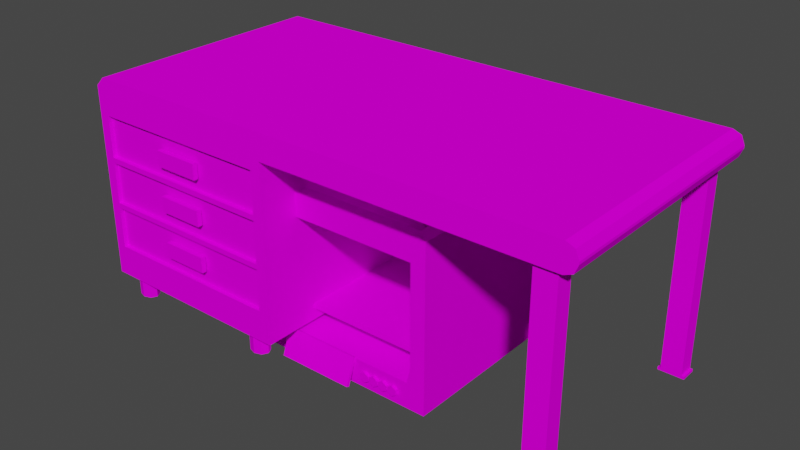 # Source: workbench.blend  (saved by Blender 3.3.6; exported with 4.5.12 LTS)
import bpy
from mathutils import Matrix  # noqa: F401  (used for matrix-valued properties, if any)

bpy.ops.wm.read_factory_settings(use_empty=True)
scene = bpy.context.scene
scene.name = 'Scene'

# ---- collections
col_collection = bpy.data.collections.new('Collection'); scene.collection.children.link(col_collection)

# ---- images (referenced by path relative to the original .blend; pixels are not part of the script)
import os
ASSET_DIR = os.environ.get("B2B_ASSET_DIR", "")  # directory of the original .blend (textures are referenced by path, not embedded)
HERE = os.path.dirname(os.path.abspath(__file__))  # packed textures are extracted next to this script under _unpacked/

def load_image(name, relpath, width, height, colorspace="sRGB"):
    """Load a texture the original file referenced (path relative to the .blend, or extracted next to this script)."""
    p = next((c for c in (os.path.join(HERE, relpath), os.path.join(ASSET_DIR, relpath)) if relpath and os.path.exists(c)), "")
    if p:
        img = bpy.data.images.load(p, check_existing=True)
        img.name = name
    else:  # same state as the original file: an image datablock whose file is absent (Cycles renders it pink)
        img = bpy.data.images.new(name, width, height)
        img.source = "FILE"
        img.filepath = "//" + (relpath or name)
    img.colorspace_settings.name = colorspace
    return img
img_buildings_png = load_image('buildings.png', 'buildings.png', 1024, 1024, 'sRGB')

# ---- materials (node trees are filled in below, after node groups)
mat_material_001 = bpy.data.materials.new('Material.001')
mat_material_001.use_transparent_shadow = False
mat_material_002 = bpy.data.materials.new('Material.002')
mat_material_002.use_transparent_shadow = False
mat_material_004 = bpy.data.materials.new('Material.004')
mat_material_004.use_transparent_shadow = False
mat_material = bpy.data.materials.new('Material')
mat_material.alpha_threshold = 0.0
mat_material.use_transparent_shadow = False
mat_material.roughness = 0.5
mat_material.line_color = (0.0, 0.0, 0.0, 1.0)
mat_material_005 = bpy.data.materials.new('Material.005')
mat_material_005.use_transparent_shadow = False
mat_material_006 = bpy.data.materials.new('Material.006')
mat_material_006.use_transparent_shadow = False

# ---- material node trees
mat_material_001.use_nodes = True; mat_material_001.node_tree.nodes.clear()
_N = mat_material_001.node_tree.nodes; _L = mat_material_001.node_tree.links
n0 = _N.new('ShaderNodeBsdfPrincipled'); n0.name = 'Principled BSDF'; n0.location = (10, 300)
n0.distribution = 'GGX'
n0.subsurface_method = 'RANDOM_WALK_SKIN'
n0.inputs[0].default_value = (0.3515, 0.1441, 0.04817, 1.0)
n0.inputs[3].default_value = 1.45
n0.inputs[13].default_value = 0.0
n0.inputs[27].default_value = (0.0, 0.0, 0.0, 1.0)
n0.inputs[28].default_value = 1.0
n1 = _N.new('ShaderNodeOutputMaterial'); n1.name = 'Material Output'; n1.location = (300, 300)
_L.new(n0.outputs[0], n1.inputs[0])
n1.is_active_output = True
mat_material_002.use_nodes = True; mat_material_002.node_tree.nodes.clear()
_N = mat_material_002.node_tree.nodes; _L = mat_material_002.node_tree.links
n0 = _N.new('ShaderNodeBsdfPrincipled'); n0.name = 'Principled BSDF'; n0.location = (10, 300)
n0.distribution = 'GGX'
n0.subsurface_method = 'RANDOM_WALK_SKIN'
n0.inputs[0].default_value = (0.159, 0.0648, 0.02315, 1.0)
n0.inputs[3].default_value = 1.45
n0.inputs[13].default_value = 0.0
n0.inputs[27].default_value = (0.0, 0.0, 0.0, 1.0)
n0.inputs[28].default_value = 1.0
n1 = _N.new('ShaderNodeOutputMaterial'); n1.name = 'Material Output'; n1.location = (300, 300)
_L.new(n0.outputs[0], n1.inputs[0])
n1.is_active_output = True
mat_material_004.use_nodes = True; mat_material_004.node_tree.nodes.clear()
_N = mat_material_004.node_tree.nodes; _L = mat_material_004.node_tree.links
n0 = _N.new('ShaderNodeBsdfPrincipled'); n0.name = 'Principled BSDF'; n0.location = (10, 300)
n0.distribution = 'GGX'
n0.subsurface_method = 'RANDOM_WALK_SKIN'
n0.inputs[0].default_value = (0.2016, 0.2016, 0.2016, 1.0)
n0.inputs[3].default_value = 1.45
n0.inputs[13].default_value = 0.0
n0.inputs[27].default_value = (0.0, 0.0, 0.0, 1.0)
n0.inputs[28].default_value = 1.0
n1 = _N.new('ShaderNodeOutputMaterial'); n1.name = 'Material Output'; n1.location = (300, 300)
_L.new(n0.outputs[0], n1.inputs[0])
n1.is_active_output = True
mat_material.use_nodes = True; mat_material.node_tree.nodes.clear()
_N = mat_material.node_tree.nodes; _L = mat_material.node_tree.links
n0 = _N.new('ShaderNodeOutputMaterial'); n0.name = 'Material Output'; n0.location = (300, 300)
n1 = _N.new('ShaderNodeBsdfPrincipled'); n1.name = 'Principled BSDF'; n1.location = (10, 300)
n1.distribution = 'GGX'
n1.subsurface_method = 'RANDOM_WALK_SKIN'
n1.inputs[3].default_value = 1.45
n1.inputs[13].default_value = 0.0
n1.inputs[27].default_value = (0.0, 0.0, 0.0, 1.0)
n1.inputs[28].default_value = 1.0
n2 = _N.new('ShaderNodeTexImage'); n2.name = 'Image Texture'; n2.location = (-280, 280)
n2.image = img_buildings_png
n2.interpolation = 'Closest'
_L.new(n1.outputs[0], n0.inputs[0])
_L.new(n2.outputs[0], n1.inputs[0])
n0.is_active_output = True
mat_material_005.use_nodes = True; mat_material_005.node_tree.nodes.clear()
_N = mat_material_005.node_tree.nodes; _L = mat_material_005.node_tree.links
n0 = _N.new('ShaderNodeBsdfPrincipled'); n0.name = 'Principled BSDF'; n0.location = (10, 300)
n0.distribution = 'GGX'
n0.subsurface_method = 'RANDOM_WALK_SKIN'
n0.inputs[0].default_value = (0.6172, 0.6172, 0.6172, 1.0)
n0.inputs[3].default_value = 1.45
n0.inputs[27].default_value = (0.0, 0.0, 0.0, 1.0)
n0.inputs[28].default_value = 1.0
n1 = _N.new('ShaderNodeOutputMaterial'); n1.name = 'Material Output'; n1.location = (300, 300)
_L.new(n0.outputs[0], n1.inputs[0])
n1.is_active_output = True
mat_material_006.use_nodes = True; mat_material_006.node_tree.nodes.clear()
_N = mat_material_006.node_tree.nodes; _L = mat_material_006.node_tree.links
n0 = _N.new('ShaderNodeBsdfPrincipled'); n0.name = 'Principled BSDF'; n0.location = (10, 300)
n0.distribution = 'GGX'
n0.subsurface_method = 'RANDOM_WALK_SKIN'
n0.inputs[0].default_value = (0.1529, 0.1529, 0.1529, 1.0)
n0.inputs[3].default_value = 1.45
n0.inputs[13].default_value = 0.0
n0.inputs[27].default_value = (0.0, 0.0, 0.0, 1.0)
n0.inputs[28].default_value = 1.0
n1 = _N.new('ShaderNodeOutputMaterial'); n1.name = 'Material Output'; n1.location = (300, 300)
_L.new(n0.outputs[0], n1.inputs[0])
n1.is_active_output = True

# ---- world
world_world = bpy.data.worlds.new('World'); scene.world = world_world
world_world.use_nodes = True; world_world.node_tree.nodes.clear()
_N = world_world.node_tree.nodes; _L = world_world.node_tree.links
n0 = _N.new('ShaderNodeOutputWorld'); n0.name = 'World Output'; n0.location = (300, 300)
n1 = _N.new('ShaderNodeBackground'); n1.name = 'Background'; n1.location = (10, 300)
n1.inputs[0].default_value = (0.05088, 0.05088, 0.05088, 1.0)
_L.new(n1.outputs[0], n0.inputs[0])
n0.is_active_output = True
world_world.color = (0.05088, 0.05088, 0.05088)
world_world.use_sun_shadow = False
world_world.sun_shadow_jitter_overblur = 0.0

# ---- meshes
me_cube = bpy.data.meshes.new('Cube')
me_cube.from_pydata([(-1.0, 2.204, 4.0), (-1.0, -2.596, 4.0), (-5.0, 2.204, 4.327), (-4.827, 2.204, 4.5), (-4.827, -2.596, 4.5), (-5.0, -2.596, 4.327), (-3.0, -2.596, 2.9), (-3.0, -2.596, 2.0), (-4.8, -2.596, 2.9), (-4.8, -2.596, 3.8), (-4.8, -2.596, 2.0), (-1.2, -2.596, 2.9), (-1.2, -2.596, 3.8), (-1.2, -2.596, 2.0), (-4.8, -2.596, 1.1), (-1.2, -2.596, 1.1), (-1.0, -2.596, 0.6), (-5.0, 2.204, 0.6), (-4.8, -2.596, 0.6), (-1.2, -2.596, 0.6), (-1.0, 2.204, 0.6), (-5.0, -2.596, 0.6), (-1.5, 2.124, 0.6), (-1.5, 2.124, 0.2), (-4.5, 2.124, 0.2), (-4.5, 2.124, 0.6), (-4.359, 2.077, 0.2), (-4.359, 2.077, 0.6), (-4.3, 1.964, 0.2), (-4.3, 1.964, 0.6), (-4.359, 1.85, 0.2), (-4.359, 1.85, 0.6), (-4.5, 1.804, 0.2), (-4.5, 1.804, 0.6), (-4.641, 1.85, 0.2), (-4.641, 1.85, 0.6), (-4.7, 1.964, 0.2), (-4.7, 1.964, 0.6), (-4.641, 2.077, 0.2), (-4.641, 2.077, 0.6), (-1.359, 2.077, 0.2), (-1.359, 2.077, 0.6), (-1.3, 1.964, 0.2), (-1.3, 1.964, 0.6), (-1.359, 1.85, 0.2), (-1.359, 1.85, 0.6), (-1.5, 1.804, 0.2), (-1.5, 1.804, 0.6), (-1.641, 1.85, 0.2), (-1.641, 1.85, 0.6), (-1.7, 1.964, 0.2), (-1.7, 1.964, 0.6), (-1.641, 2.077, 0.2), (-1.641, 2.077, 0.6), (-1.5, -2.196, 0.6), (-1.5, -2.196, 0.2), (-4.641, -2.243, 0.2), (-4.7, -2.356, 0.6), (-4.7, -2.356, 0.2), (-4.641, -2.47, 0.6), (-4.641, -2.47, 0.2), (-4.5, -2.516, 0.6), (-4.5, -2.516, 0.2), (-4.359, -2.47, 0.6), (-4.359, -2.47, 0.2), (-4.3, -2.356, 0.6), (-4.3, -2.356, 0.2), (-4.359, -2.243, 0.6), (-4.359, -2.243, 0.2), (-4.5, -2.196, 0.2), (-4.5, -2.196, 0.6), (-1.359, -2.243, 0.2), (-1.359, -2.243, 0.6), (-1.3, -2.356, 0.2), (-1.3, -2.356, 0.6), (-1.359, -2.47, 0.2), (-1.359, -2.47, 0.6), (-1.5, -2.516, 0.2), (-1.5, -2.516, 0.6), (-1.641, -2.47, 0.2), (-1.641, -2.47, 0.6), (-1.7, -2.356, 0.2), (-1.7, -2.356, 0.6), (-1.641, -2.243, 0.2), (-1.641, -2.243, 0.6), (4.551, 2.204, 4.5), (4.777, 2.204, 4.274), (4.711, 2.204, 4.434), (4.777, -2.596, 4.274), (4.551, -2.596, 4.5), (4.711, -2.596, 4.434), (4.777, 2.204, 4.226), (4.551, 2.204, 4.0), (4.711, 2.204, 4.066), (4.551, -2.596, 4.0), (4.777, -2.596, 4.226), (4.711, -2.596, 4.066), (4.05, 1.804, 0.05), (4.05, 1.804, 4.0), (4.05, 2.124, 0.05), (4.05, 2.124, 4.0), (4.45, 1.804, 0.05), (4.45, 1.804, 4.0), (4.45, 2.124, 0.05), (4.45, 2.124, 4.0), (4.0, 1.804, 0.05), (4.0, 2.124, 0.05), (4.5, 1.804, 0.05), (4.5, 2.124, 0.05), (4.0, 1.804, 0.0), (4.0, 2.124, 0.0), (4.5, 1.804, 0.0), (4.5, 2.124, 0.0), (4.05, -2.516, 0.05), (4.05, -2.516, 4.0), (4.05, -2.196, 0.05), (4.05, -2.196, 4.0), (4.45, -2.516, 0.05), (4.45, -2.516, 4.0), (4.45, -2.196, 0.05), (4.45, -2.196, 4.0), (4.0, -2.516, 0.05), (4.0, -2.196, 0.05), (4.5, -2.516, 0.05), (4.5, -2.196, 0.05), (4.0, -2.516, 0.0), (4.0, -2.196, 0.0), (4.5, -2.516, 0.0), (4.5, -2.196, 0.0), (-5.0, -2.596, 3.0), (-3.0, -2.596, 3.0), (-4.8, -2.596, 3.0), (-1.2, -2.596, 3.0), (-3.0, -2.596, 2.1), (-4.8, -2.596, 2.1), (-1.2, -2.596, 2.1), (-1.0, -2.596, 1.2), (-4.8, -2.596, 1.2), (-1.2, -2.596, 1.2), (-4.8, -2.516, 2.9), (-4.8, -2.516, 3.8), (-4.8, -2.516, 2.0), (-1.2, -2.516, 2.9), (-1.2, -2.516, 3.8), (-1.2, -2.516, 2.0), (-4.8, -2.516, 3.0), (-1.2, -2.516, 3.0), (-4.8, -2.516, 2.1), (-1.2, -2.516, 2.1), (-4.8, -2.516, 1.2), (-1.2, -2.516, 1.2), (-3.45, -2.644, 3.23), (-3.45, -2.644, 3.53), (-3.45, -2.548, 3.23), (-3.45, -2.548, 3.53), (-2.55, -2.644, 3.23), (-2.55, -2.644, 3.53), (-2.55, -2.548, 3.23), (-2.55, -2.548, 3.53), (-3.45, -2.644, 2.36), (-3.45, -2.644, 2.66), (-3.45, -2.548, 2.36), (-3.45, -2.548, 2.66), (-2.55, -2.644, 2.36), (-2.55, -2.644, 2.66), (-2.55, -2.548, 2.36), (-2.55, -2.548, 2.66), (-3.45, -2.644, 1.46), (-3.45, -2.644, 1.76), (-3.45, -2.548, 1.46), (-3.45, -2.548, 1.76), (-2.55, -2.644, 1.46), (-2.55, -2.644, 1.76), (-2.55, -2.548, 1.46), (-2.55, -2.548, 1.76), (-4.641, -2.243, 0.6)], [], [(143, 140, 145, 146), (3, 4, 89, 85), (133, 135, 148, 147, 134), (91, 86, 88, 95), (137, 138, 150, 149), (135, 133, 7, 13, 138, 136, 1, 94, 96, 95, 88, 90, 89, 4, 5, 129, 131, 9, 12, 132, 130, 6, 11), (85, 89, 90, 87), (8, 134, 147, 139), (20, 17, 2, 3, 85, 87, 86, 91, 93, 92, 0), (64, 63, 61, 62), (41, 22, 53, 51, 49, 47, 45, 43), (24, 25, 27, 26), (77, 78, 80, 79), (48, 49, 51, 50), (26, 27, 29, 28), (66, 65, 63, 64), (46, 47, 49, 48), (28, 29, 31, 30), (72, 54, 84, 82, 80, 78, 76, 74), (44, 45, 47, 46), (30, 31, 33, 32), (23, 40, 42, 44, 46, 48, 50, 52), (42, 43, 45, 44), (32, 33, 35, 34), (52, 53, 22, 23), (40, 41, 43, 42), (34, 35, 37, 36), (27, 25, 39, 37, 35, 33, 31, 29), (23, 22, 41, 40), (36, 37, 39, 38), (79, 80, 82, 81), (50, 51, 53, 52), (38, 39, 25, 24), (24, 26, 28, 30, 32, 34, 36, 38), (60, 59, 57, 58), (75, 76, 78, 77), (67, 70, 175, 57, 59, 61, 63, 65), (55, 71, 73, 75, 77, 79, 81, 83), (73, 74, 76, 75), (83, 84, 54, 55), (71, 72, 74, 73), (55, 54, 72, 71), (62, 61, 59, 60), (81, 82, 84, 83), (69, 68, 66, 64, 62, 60, 58, 56), (56, 175, 70, 69), (4, 3, 2, 5), (129, 21, 18, 14, 15, 19, 16, 136, 138, 137, 10, 7, 133, 134, 8, 6, 130, 131), (96, 93, 91, 95), (97, 98, 100, 99), (99, 100, 104, 103), (103, 104, 102, 101), (101, 102, 98, 97), (104, 100, 98, 102), (103, 101, 107, 108), (97, 99, 106, 105), (99, 103, 108, 106), (101, 97, 105, 107), (106, 108, 112, 110), (110, 112, 111, 109), (105, 106, 110, 109), (108, 107, 111, 112), (107, 105, 109, 111), (113, 114, 116, 115), (115, 116, 120, 119), (119, 120, 118, 117), (117, 118, 114, 113), (120, 116, 114, 118), (119, 117, 123, 124), (113, 115, 122, 121), (115, 119, 124, 122), (117, 113, 121, 123), (122, 124, 128, 126), (126, 128, 127, 125), (121, 122, 126, 125), (124, 123, 127, 128), (123, 121, 125, 127), (87, 90, 88, 86), (0, 92, 94, 1), (94, 92, 93, 96), (141, 149, 150, 144), (11, 6, 8, 139, 142), (132, 12, 143, 146), (1, 136, 16, 20, 0), (9, 131, 145, 140), (7, 10, 141, 144, 13), (130, 132, 146, 145, 131), (135, 11, 142, 148), (9, 140, 143, 12), (142, 139, 147, 148), (10, 137, 149, 141), (138, 13, 144, 150), (151, 152, 154, 153), (153, 154, 158, 157), (157, 158, 156, 155), (155, 156, 152, 151), (153, 157, 155, 151), (158, 154, 152, 156), (159, 160, 162, 161), (161, 162, 166, 165), (165, 166, 164, 163), (163, 164, 160, 159), (161, 165, 163, 159), (166, 162, 160, 164), (167, 168, 170, 169), (169, 170, 174, 173), (173, 174, 172, 171), (171, 172, 168, 167), (169, 173, 171, 167), (174, 170, 168, 172), (2, 17, 21, 129, 5), (68, 67, 65, 66), (69, 70, 67, 68), (58, 57, 175, 56), (15, 14, 18, 19), (19, 18, 21, 17, 20, 16)])
me_cube.polygons.foreach_set('material_index', [3, 3, 3, 3, 3, 3, 3, 3, 3, 3, 3, 3, 3, 3, 3, 3, 3, 3, 3, 3, 3, 3, 3, 3, 3, 3, 3, 3, 3, 3, 3, 3, 3, 3, 3, 3, 3, 3, 3, 3, 3, 3, 3, 3, 3, 3, 3, 3, 3, 3, 3, 3, 3, 3, 3, 3, 3, 3, 3, 3, 3, 3, 3, 3, 3, 3, 3, 3, 3, 3, 3, 3, 3, 3, 3, 3, 3, 3, 3, 3, 3, 3, 3, 3, 3, 3, 3, 3, 3, 3, 3, 3, 3, 3, 3, 3, 3, 3, 3, 3, 3, 3, 3, 3, 3, 3, 3, 3, 3, 3, 3, 3, 3, 3, 3, 3])
_uv = me_cube.uv_layers.new(name='UVMap')
_uv.uv.foreach_set('vector', [0.006761, 0.9937, 0.006761, 0.9937, 0.006761, 0.9937, 0.006761, 0.9937, 0.006761, 0.9937, 0.006761, 0.9937, 0.006761, 0.9937, 0.006761, 0.9937, 0.006761, 0.9937, 0.006761, 0.9937, 0.006761, 0.9937, 0.006761, 0.9937, 0.006761, 0.9937, 0.006761, 0.9937, 0.006761, 0.9937, 0.006761, 0.9937, 0.006761, 0.9937, 0.006761, 0.9937, 0.006761, 0.9937, 0.006761, 0.9937, 0.006761, 0.9937, 0.006761, 0.9937, 0.006761, 0.9937, 0.006761, 0.9937, 0.006761, 0.9937, 0.006761, 0.9937, 0.006761, 0.9937, 0.006761, 0.9937, 0.006761, 0.9937, 0.006761, 0.9937, 0.006761, 0.9937, 0.006761, 0.9937, 0.006761, 0.9937, 0.006761, 0.9937, 0.006761, 0.9937, 0.006761, 0.9937, 0.006761, 0.9937, 0.006761, 0.9937, 0.006761, 0.9937, 0.006761, 0.9937, 0.006761, 0.9937, 0.006761, 0.9937, 0.006761, 0.9937, 0.006761, 0.9937, 0.006761, 0.9937, 0.006761, 0.9937, 0.006761, 0.9937, 0.006761, 0.9937, 0.006761, 0.9937, 0.006761, 0.9937, 0.006761, 0.9937, 0.006761, 0.9937, 0.006761, 0.9937, 0.006761, 0.9937, 0.006761, 0.9937, 0.006761, 0.9937, 0.006761, 0.9937, 0.006761, 0.9937, 0.006761, 0.9937, 0.006761, 0.9937, 0.006761, 0.9937, 0.006761, 0.9937, 0.006761, 0.9937, 0.006098, 0.9748, 0.006098, 0.9748, 0.006098, 0.9748, 0.006098, 0.9748, 0.006098, 0.9748, 0.006098, 0.9748, 0.006098, 0.9748, 0.006098, 0.9748, 0.006098, 0.9748, 0.006098, 0.9748, 0.006098, 0.9748, 0.006098, 0.9748, 0.006098, 0.9748, 0.006098, 0.9748, 0.006098, 0.9748, 0.006098, 0.9748, 0.006098, 0.9748, 0.006098, 0.9748, 0.006098, 0.9748, 0.006098, 0.9748, 0.006098, 0.9748, 0.006098, 0.9748, 0.006098, 0.9748, 0.006098, 0.9748, 0.006098, 0.9748, 0.006098, 0.9748, 0.006098, 0.9748, 0.006098, 0.9748, 0.006098, 0.9748, 0.006098, 0.9748, 0.006098, 0.9748, 0.006098, 0.9748, 0.006098, 0.9748, 0.006098, 0.9748, 0.006098, 0.9748, 0.006098, 0.9748, 0.006098, 0.9748, 0.006098, 0.9748, 0.006098, 0.9748, 0.006098, 0.9748, 0.006098, 0.9748, 0.006098, 0.9748, 0.006098, 0.9748, 0.006098, 0.9748, 0.006098, 0.9748, 0.006098, 0.9748, 0.006098, 0.9748, 0.006098, 0.9748, 0.006098, 0.9748, 0.006098, 0.9748, 0.006098, 0.9748, 0.006098, 0.9748, 0.006098, 0.9748, 0.006098, 0.9748, 0.006098, 0.9748, 0.006098, 0.9748, 0.006098, 0.9748, 0.006098, 0.9748, 0.006098, 0.9748, 0.006098, 0.9748, 0.006098, 0.9748, 0.006098, 0.9748, 0.006098, 0.9748, 0.006098, 0.9748, 0.006098, 0.9748, 0.006098, 0.9748, 0.006098, 0.9748, 0.006098, 0.9748, 0.006098, 0.9748, 0.006098, 0.9748, 0.006098, 0.9748, 0.006098, 0.9748, 0.006098, 0.9748, 0.006098, 0.9748, 0.006098, 0.9748, 0.006098, 0.9748, 0.006098, 0.9748, 0.006098, 0.9748, 0.006098, 0.9748, 0.006098, 0.9748, 0.006098, 0.9748, 0.006098, 0.9748, 0.006098, 0.9748, 0.006098, 0.9748, 0.006098, 0.9748, 0.006098, 0.9748, 0.006098, 0.9748, 0.006098, 0.9748, 0.006098, 0.9748, 0.006098, 0.9748, 0.006098, 0.9748, 0.006098, 0.9748, 0.006098, 0.9748, 0.006098, 0.9748, 0.006098, 0.9748, 0.006098, 0.9748, 0.006098, 0.9748, 0.006098, 0.9748, 0.006098, 0.9748, 0.006098, 0.9748, 0.006098, 0.9748, 0.006098, 0.9748, 0.006098, 0.9748, 0.006098, 0.9748, 0.006098, 0.9748, 0.006098, 0.9748, 0.006098, 0.9748, 0.006098, 0.9748, 0.006098, 0.9748, 0.006098, 0.9748, 0.006098, 0.9748, 0.006098, 0.9748, 0.006098, 0.9748, 0.006098, 0.9748, 0.006098, 0.9748, 0.006098, 0.9748, 0.006098, 0.9748, 0.006098, 0.9748, 0.006098, 0.9748, 0.006098, 0.9748, 0.006098, 0.9748, 0.006098, 0.9748, 0.006098, 0.9748, 0.006098, 0.9748, 0.006098, 0.9748, 0.006098, 0.9748, 0.006098, 0.9748, 0.006098, 0.9748, 0.006098, 0.9748, 0.006098, 0.9748, 0.006098, 0.9748, 0.006098, 0.9748, 0.006098, 0.9748, 0.006098, 0.9748, 0.006098, 0.9748, 0.006098, 0.9748, 0.006098, 0.9748, 0.006098, 0.9748, 0.006098, 0.9748, 0.006098, 0.9748, 0.006098, 0.9748, 0.006098, 0.9748, 0.006098, 0.9748, 0.006098, 0.9748, 0.006098, 0.9748, 0.006098, 0.9748, 0.006098, 0.9748, 0.006098, 0.9748, 0.006098, 0.9748, 0.006098, 0.9748, 0.006098, 0.9748, 0.006098, 0.9748, 0.006098, 0.9748, 0.006098, 0.9748, 0.006098, 0.9748, 0.006098, 0.9748, 0.006098, 0.9748, 0.006098, 0.9748, 0.006098, 0.9748, 0.006098, 0.9748, 0.006098, 0.9748, 0.006098, 0.9748, 0.006098, 0.9748, 0.006098, 0.9748, 0.006098, 0.9748, 0.006098, 0.9748, 0.006098, 0.9748, 0.006098, 0.9748, 0.006098, 0.9748, 0.006098, 0.9748, 0.006098, 0.9748, 0.006098, 0.9748, 0.006098, 0.9748, 0.006098, 0.9748, 0.006098, 0.9748, 0.006098, 0.9748, 0.006098, 0.9748, 0.006098, 0.9748, 0.006098, 0.9748, 0.006098, 0.9748, 0.006761, 0.9937, 0.006761, 0.9937, 0.006761, 0.9937, 0.006761, 0.9937, 0.006761, 0.9937, 0.006761, 0.9937, 0.006761, 0.9937, 0.006761, 0.9937, 0.006761, 0.9937, 0.006761, 0.9937, 0.006761, 0.9937, 0.006761, 0.9937, 0.006761, 0.9937, 0.006761, 0.9937, 0.006761, 0.9937, 0.006761, 0.9937, 0.006761, 0.9937, 0.006761, 0.9937, 0.006761, 0.9937, 0.006761, 0.9937, 0.006761, 0.9937, 0.006761, 0.9937, 0.006761, 0.9937, 0.006761, 0.9937, 0.006761, 0.9937, 0.006761, 0.9937, 0.006098, 0.9748, 0.006098, 0.9748, 0.006098, 0.9748, 0.006098, 0.9748, 0.006098, 0.9748, 0.006098, 0.9748, 0.006098, 0.9748, 0.006098, 0.9748, 0.006098, 0.9748, 0.006098, 0.9748, 0.006098, 0.9748, 0.006098, 0.9748, 0.006098, 0.9748, 0.006098, 0.9748, 0.006098, 0.9748, 0.006098, 0.9748, 0.006098, 0.9748, 0.006098, 0.9748, 0.006098, 0.9748, 0.006098, 0.9748, 0.006098, 0.9748, 0.006098, 0.9748, 0.006098, 0.9748, 0.006098, 0.9748, 0.006098, 0.9748, 0.006098, 0.9748, 0.006098, 0.9748, 0.006098, 0.9748, 0.006098, 0.9748, 0.006098, 0.9748, 0.006098, 0.9748, 0.006098, 0.9748, 0.006098, 0.9748, 0.006098, 0.9748, 0.006098, 0.9748, 0.006098, 0.9748, 0.006098, 0.9748, 0.006098, 0.9748, 0.006098, 0.9748, 0.006098, 0.9748, 0.006098, 0.9748, 0.006098, 0.9748, 0.006098, 0.9748, 0.006098, 0.9748, 0.006098, 0.9748, 0.006098, 0.9748, 0.006098, 0.9748, 0.006098, 0.9748, 0.006098, 0.9748, 0.006098, 0.9748, 0.006098, 0.9748, 0.006098, 0.9748, 0.006098, 0.9748, 0.006098, 0.9748, 0.006098, 0.9748, 0.006098, 0.9748, 0.006098, 0.9748, 0.006098, 0.9748, 0.006098, 0.9748, 0.006098, 0.9748, 0.006098, 0.9748, 0.006098, 0.9748, 0.006098, 0.9748, 0.006098, 0.9748, 0.006098, 0.9748, 0.006098, 0.9748, 0.006098, 0.9748, 0.006098, 0.9748, 0.006098, 0.9748, 0.006098, 0.9748, 0.006098, 0.9748, 0.006098, 0.9748, 0.006098, 0.9748, 0.006098, 0.9748, 0.006098, 0.9748, 0.006098, 0.9748, 0.006098, 0.9748, 0.006098, 0.9748, 0.006098, 0.9748, 0.006098, 0.9748, 0.006098, 0.9748, 0.006098, 0.9748, 0.006098, 0.9748, 0.006098, 0.9748, 0.006098, 0.9748, 0.006098, 0.9748, 0.006098, 0.9748, 0.006098, 0.9748, 0.006098, 0.9748, 0.006098, 0.9748, 0.006098, 0.9748, 0.006098, 0.9748, 0.006098, 0.9748, 0.006098, 0.9748, 0.006098, 0.9748, 0.006098, 0.9748, 0.006098, 0.9748, 0.006098, 0.9748, 0.006098, 0.9748, 0.006098, 0.9748, 0.006098, 0.9748, 0.006098, 0.9748, 0.006098, 0.9748, 0.006098, 0.9748, 0.006098, 0.9748, 0.006098, 0.9748, 0.006098, 0.9748, 0.006098, 0.9748, 0.006098, 0.9748, 0.006098, 0.9748, 0.006098, 0.9748, 0.006098, 0.9748, 0.006761, 0.9937, 0.006761, 0.9937, 0.006761, 0.9937, 0.006761, 0.9937, 0.006761, 0.9937, 0.006761, 0.9937, 0.006761, 0.9937, 0.006761, 0.9937, 0.006761, 0.9937, 0.006761, 0.9937, 0.006761, 0.9937, 0.006761, 0.9937, 0.006761, 0.9937, 0.006761, 0.9937, 0.006761, 0.9937, 0.006761, 0.9937, 0.006761, 0.9937, 0.006761, 0.9937, 0.006761, 0.9937, 0.006761, 0.9937, 0.006761, 0.9937, 0.006761, 0.9937, 0.006761, 0.9937, 0.006761, 0.9937, 0.006761, 0.9937, 0.006761, 0.9937, 0.006761, 0.9937, 0.006761, 0.9937, 0.006761, 0.9937, 0.006761, 0.9937, 0.006761, 0.9937, 0.006761, 0.9937, 0.006761, 0.9937, 0.006761, 0.9937, 0.006761, 0.9937, 0.006761, 0.9937, 0.006761, 0.9937, 0.006761, 0.9937, 0.006761, 0.9937, 0.006761, 0.9937, 0.006761, 0.9937, 0.006761, 0.9937, 0.006761, 0.9937, 0.006761, 0.9937, 0.006761, 0.9937, 0.006761, 0.9937, 0.006761, 0.9937, 0.006761, 0.9937, 0.006761, 0.9937, 0.006761, 0.9937, 0.006761, 0.9937, 0.006761, 0.9937, 0.006761, 0.9937, 0.006761, 0.9937, 0.006761, 0.9937, 0.006761, 0.9937, 0.006761, 0.9937, 0.006761, 0.9937, 0.006761, 0.9937, 0.006761, 0.9937, 0.006761, 0.9937, 0.006761, 0.9937, 0.006761, 0.9937, 0.006761, 0.9937, 0.02791, 0.9923, 0.02791, 0.9923, 0.02791, 0.9923, 0.02791, 0.9923, 0.02791, 0.9923, 0.02791, 0.9923, 0.02791, 0.9923, 0.02791, 0.9923, 0.02791, 0.9923, 0.02791, 0.9923, 0.02791, 0.9923, 0.02791, 0.9923, 0.02791, 0.9923, 0.02791, 0.9923, 0.02791, 0.9923, 0.02791, 0.9923, 0.02791, 0.9923, 0.02791, 0.9923, 0.02791, 0.9923, 0.02791, 0.9923, 0.02791, 0.9923, 0.02791, 0.9923, 0.02791, 0.9923, 0.02791, 0.9923, 0.03152, 0.9935, 0.03152, 0.9935, 0.03152, 0.9935, 0.03152, 0.9935, 0.03152, 0.9935, 0.03152, 0.9935, 0.03152, 0.9935, 0.03152, 0.9935, 0.03152, 0.9935, 0.03152, 0.9935, 0.03152, 0.9935, 0.03152, 0.9935, 0.03152, 0.9935, 0.03152, 0.9935, 0.03152, 0.9935, 0.03152, 0.9935, 0.03152, 0.9935, 0.03152, 0.9935, 0.03152, 0.9935, 0.03152, 0.9935, 0.03152, 0.9935, 0.03152, 0.9935, 0.03152, 0.9935, 0.03152, 0.9935, 0.03152, 0.9935, 0.03152, 0.9935, 0.03152, 0.9935, 0.03152, 0.9935, 0.03152, 0.9935, 0.03152, 0.9935, 0.03152, 0.9935, 0.03152, 0.9935, 0.03152, 0.9935, 0.03152, 0.9935, 0.03152, 0.9935, 0.03152, 0.9935, 0.03152, 0.9935, 0.03152, 0.9935, 0.03152, 0.9935, 0.03152, 0.9935, 0.03152, 0.9935, 0.03152, 0.9935, 0.03152, 0.9935, 0.03152, 0.9935, 0.03152, 0.9935, 0.03152, 0.9935, 0.03152, 0.9935, 0.03152, 0.9935, 0.006761, 0.9937, 0.006761, 0.9937, 0.006761, 0.9937, 0.006761, 0.9937, 0.006761, 0.9937, 0.006098, 0.9748, 0.006098, 0.9748, 0.006098, 0.9748, 0.006098, 0.9748, 0.006098, 0.9748, 0.006098, 0.9748, 0.006098, 0.9748, 0.006098, 0.9748, 0.006098, 0.9748, 0.006098, 0.9748, 0.006098, 0.9748, 0.006098, 0.9748, 0.006761, 0.9937, 0.006761, 0.9937, 0.006761, 0.9937, 0.006761, 0.9937, 0.006761, 0.9937, 0.006761, 0.9937, 0.006761, 0.9937, 0.006761, 0.9937, 0.006761, 0.9937, 0.006761, 0.9937])
me_cube.materials.append(mat_material_001)
me_cube.materials.append(mat_material_002)
me_cube.materials.append(mat_material_004)
me_cube.materials.append(mat_material)
me_cube.use_mirror_vertex_groups = False
me_cube.update()
me_cube_004 = bpy.data.meshes.new('Cube.004')
me_cube_004.from_pydata([(-1.735, -1.84, -5.764e-05), (-1.735, -1.84, 3.2), (-1.735, 1.84, -5.764e-05), (-1.735, 1.84, 3.2), (-1.447, -1.84, -5.764e-05), (-1.447, -1.84, 3.2), (-1.447, 1.84, -5.764e-05), (-1.447, 1.84, 3.2), (1.447, -1.84, -5.764e-05), (1.447, -1.84, 3.2), (1.447, 1.84, -5.764e-05), (1.447, 1.84, 3.2), (1.735, -1.84, -5.764e-05), (1.735, -1.84, 3.2), (1.735, 1.84, -5.764e-05), (1.735, 1.84, 3.2), (-1.735, -1.84, 3.0), (-1.735, 1.84, 3.0), (-1.341, 1.84, 3.0), (-1.341, -1.84, 3.0), (1.341, -1.84, 3.0), (1.341, 1.84, 3.0), (1.735, 1.84, 3.0), (1.735, -1.84, 3.0), (-1.735, 1.84, 2.751), (-1.447, 1.84, 2.751), (-1.447, -1.84, 2.751), (-1.735, -1.84, 2.751), (1.447, 1.84, 2.751), (1.735, 1.84, 2.751), (1.735, -1.84, 2.751), (1.447, -1.84, 2.751), (-1.735, 1.84, 0.4981), (-1.375, 1.84, 0.4981), (-1.375, -1.84, 0.4981), (-1.735, -1.84, 0.4981), (1.375, 1.84, 0.4981), (1.735, 1.84, 0.4981), (1.735, -1.84, 0.4981), (1.375, -1.84, 0.4981), (-1.735, -1.84, 0.7999), (-1.735, 1.84, 0.7999), (-1.447, 1.84, 0.7999), (-1.447, -1.84, 0.7999), (1.447, -1.84, 0.7999), (1.447, 1.84, 0.7999), (1.735, 1.84, 0.7999), (1.735, -1.84, 0.7999), (-1.735, 0.0, -5.764e-05), (-1.735, -1.59, 3.2), (-1.447, -1.59, 3.2), (-1.341, -1.59, 3.0), (-1.735, -1.59, 3.0), (-1.735, -1.59, 2.751), (-1.447, -1.59, 2.751), (-1.735, 0.0, 0.4981), (-1.447, -1.59, 0.7999), (-1.735, -1.59, 0.7999), (1.447, -1.59, 3.2), (1.735, -1.59, -5.764e-05), (1.735, -1.59, 3.2), (1.735, -1.59, 3.0), (1.341, -1.59, 3.0), (1.447, -1.59, 2.751), (1.735, -1.59, 2.751), (1.735, -1.59, 0.4981), (1.735, -1.59, 0.7999), (1.447, -1.59, 0.7999), (-1.735, 0.1252, 3.2), (-1.735, 0.1252, 3.0), (-1.735, 0.92, -5.764e-05), (-1.735, 0.1252, 2.751), (-1.735, 0.92, 0.4981), (-1.735, 0.1252, 0.7999), (-1.447, 0.1252, 3.2), (-1.341, 0.1252, 3.0), (-1.447, 0.1252, 2.751), (-1.447, 0.1252, 0.7999), (-1.5, 1.6, 0.196), (-1.5, 1.6, 3.196), (-1.5, 1.84, 0.196), (-1.5, 1.84, 3.196), (1.5, 1.6, 0.196), (1.5, 1.6, 3.196), (1.5, 1.84, 0.196), (1.5, 1.84, 3.196), (-1.5, -1.5, 0.8358), (-1.5, -1.5, 0.9258), (-1.5, 1.5, 0.8358), (-1.5, 1.5, 0.9258), (1.5, -1.5, 0.8358), (1.5, -1.5, 0.9258), (1.5, 1.5, 0.8358), (1.5, 1.5, 0.9258), (-1.321, -1.321, 0.7548), (-1.321, -1.321, 0.834), (-1.321, 1.321, 0.7548), (-1.321, 1.321, 0.834), (1.321, -1.321, 0.7548), (1.321, -1.321, 0.834), (1.321, 1.321, 0.7548), (1.321, 1.321, 0.834), (1.533, 1.679, 2.71), (-1.467, 1.679, 2.71), (1.533, 1.679, 2.81), (-1.467, 1.679, 2.81), (1.533, 1.592, 2.86), (-1.467, 1.592, 2.86), (1.533, 1.505, 2.81), (-1.467, 1.505, 2.81), (1.533, 1.505, 2.71), (-1.467, 1.505, 2.71), (1.533, 1.592, 2.66), (-1.467, 1.592, 2.66), (1.533, 1.681, 2.99), (-1.467, 1.681, 2.99), (1.533, 1.681, 3.09), (-1.467, 1.681, 3.09), (1.533, 1.595, 3.14), (-1.467, 1.595, 3.14), (1.533, 1.508, 3.09), (-1.467, 1.508, 3.09), (1.533, 1.508, 2.99), (-1.467, 1.508, 2.99), (1.533, 1.595, 2.94), (-1.467, 1.595, 2.94), (-1.401, 1.5, 2.66), (-1.401, -1.5, 2.66), (-1.487, 1.5, 2.71), (-1.487, -1.5, 2.71), (-1.487, 1.5, 2.81), (-1.487, -1.5, 2.81), (-1.401, 1.5, 2.86), (-1.401, -1.5, 2.86), (-1.314, 1.5, 2.81), (-1.314, -1.5, 2.81), (-1.314, 1.5, 2.71), (-1.314, -1.5, 2.71), (-1.312, 1.5, 2.94), (-1.312, -1.5, 2.94), (-1.398, 1.5, 2.99), (-1.398, -1.5, 2.99), (-1.398, 1.5, 3.09), (-1.398, -1.5, 3.09), (-1.312, 1.5, 3.14), (-1.312, -1.5, 3.14), (-1.225, 1.5, 3.09), (-1.225, -1.5, 3.09), (-1.225, 1.5, 2.99), (-1.225, -1.5, 2.99), (1.396, 1.5, 2.66), (1.396, -1.5, 2.66), (1.309, 1.5, 2.71), (1.309, -1.5, 2.71), (1.309, 1.5, 2.81), (1.309, -1.5, 2.81), (1.396, 1.5, 2.86), (1.396, -1.5, 2.86), (1.482, 1.5, 2.81), (1.482, -1.5, 2.81), (1.482, 1.5, 2.71), (1.482, -1.5, 2.71), (1.419, 1.5, 2.94), (1.419, -1.5, 2.94), (1.332, 1.5, 2.99), (1.332, -1.5, 2.99), (1.332, 1.5, 3.09), (1.332, -1.5, 3.09), (1.419, 1.5, 3.14), (1.419, -1.5, 3.14), (1.506, 1.5, 3.09), (1.506, -1.5, 3.09), (1.506, 1.5, 2.99), (1.506, -1.5, 2.99), (-1.194, -2.036, 0.07401), (-1.194, -1.89, 0.4762), (-1.25, -1.999, 0.0008879), (-1.25, -1.814, 0.5083), (0.194, -2.036, 0.07401), (0.194, -1.89, 0.4762), (0.25, -1.999, 0.0008879), (0.25, -1.814, 0.5083), (1.013, -1.896, 0.29), (1.013, -1.696, 0.29), (0.9, -1.696, 0.34), (0.9, -1.896, 0.34), (0.9866, -1.696, 0.29), (0.9866, -1.896, 0.29), (0.9866, -1.696, 0.19), (0.9866, -1.896, 0.19), (0.9, -1.696, 0.14), (0.9, -1.896, 0.14), (0.8134, -1.696, 0.19), (0.8134, -1.896, 0.19), (0.8134, -1.696, 0.29), (0.8134, -1.896, 0.29), (1.013, -1.896, 0.19), (1.013, -1.696, 0.19), (1.1, -1.896, 0.14), (1.1, -1.696, 0.14), (1.187, -1.896, 0.19), (1.187, -1.696, 0.19), (1.187, -1.896, 0.29), (1.187, -1.696, 0.29), (1.1, -1.896, 0.34), (1.1, -1.696, 0.34), (0.7, -1.696, 0.34), (0.7, -1.896, 0.34), (0.7866, -1.696, 0.29), (0.7866, -1.896, 0.29), (0.7866, -1.696, 0.19), (0.7866, -1.896, 0.19), (0.7, -1.696, 0.14), (0.7, -1.896, 0.14), (0.6134, -1.696, 0.19), (0.6134, -1.896, 0.19), (0.4134, -1.896, 0.29), (0.4134, -1.696, 0.29), (0.4134, -1.896, 0.19), (0.4134, -1.696, 0.19), (0.5, -1.896, 0.14), (0.5, -1.696, 0.14), (0.5866, -1.896, 0.19), (0.5866, -1.696, 0.19), (0.5866, -1.896, 0.29), (0.5866, -1.696, 0.29), (0.5, -1.896, 0.34), (0.5, -1.696, 0.34), (0.6134, -1.696, 0.29), (0.6134, -1.896, 0.29), (-1.25, -2.055, 0.02141), (-1.25, -1.871, 0.5288), (0.25, -1.871, 0.5288), (0.25, -2.055, 0.02141)], [], [(17, 3, 7, 18), (51, 50, 5, 19), (19, 5, 1, 16), (2, 6, 4, 0, 48, 70), (50, 49, 1, 5), (62, 58, 11, 21), (21, 11, 15, 22), (61, 60, 13, 23), (23, 13, 9, 20), (10, 14, 59, 12, 8), (60, 58, 9, 13), (26, 19, 16, 27), (54, 51, 19, 26), (24, 17, 18, 25), (69, 68, 3, 17), (30, 23, 20, 31), (64, 61, 23, 30), (28, 21, 22, 29), (63, 62, 21, 28), (77, 76, 54, 56), (35, 40, 57, 55), (0, 35, 55, 48), (71, 69, 17, 24), (41, 24, 25, 42), (56, 54, 26, 43), (43, 26, 27, 40), (67, 63, 28, 45), (45, 28, 29, 46), (66, 64, 30, 47), (47, 30, 31, 44), (4, 34, 35, 0), (6, 33, 34, 4), (2, 32, 33, 6), (73, 71, 24, 41), (12, 38, 39, 8), (59, 65, 38, 12), (10, 36, 37, 14), (8, 39, 36, 10), (34, 33, 36, 39), (34, 39, 8, 4), (4, 8, 10, 6), (36, 33, 6, 10), (34, 43, 40, 35), (33, 42, 77, 56, 43, 34), (32, 41, 42, 33), (70, 72, 32, 2), (38, 47, 44, 39), (65, 66, 47, 38), (36, 45, 46, 37), (39, 44, 67, 45, 36), (40, 27, 53, 57), (27, 16, 52, 53), (76, 75, 51, 54), (74, 68, 49, 50), (75, 74, 50, 51), (16, 1, 49, 52), (37, 46, 66, 65), (14, 37, 65, 59), (46, 29, 64, 66), (44, 31, 63, 67), (31, 20, 62, 63), (29, 22, 61, 64), (15, 11, 58, 60), (22, 15, 60, 61), (20, 9, 58, 62), (20, 31, 26, 19, 5, 9), (54, 51, 50, 58, 62, 63), (58, 50, 5, 9), (63, 54, 26, 31), (72, 73, 41, 32), (18, 7, 74, 75), (7, 3, 68, 74), (55, 57, 73, 72), (48, 55, 72, 70), (57, 53, 71, 73), (25, 18, 75, 76), (53, 52, 69, 71), (52, 49, 68, 69), (42, 25, 76, 77), (78, 79, 81, 80), (80, 81, 85, 84), (84, 85, 83, 82), (82, 83, 79, 78), (80, 84, 82, 78), (85, 81, 79, 83), (86, 87, 89, 88), (88, 89, 93, 92), (92, 93, 91, 90), (90, 91, 87, 86), (88, 92, 90, 86), (93, 89, 87, 91), (94, 95, 97, 96), (96, 97, 101, 100), (100, 101, 99, 98), (98, 99, 95, 94), (96, 100, 98, 94), (101, 97, 95, 99), (103, 102, 112, 113), (107, 106, 104, 105), (109, 108, 106, 107), (111, 110, 108, 109), (110, 112, 102, 104, 106, 108), (113, 112, 110, 111), (105, 104, 102, 103), (113, 111, 109, 107, 105, 103), (115, 114, 124, 125), (119, 118, 116, 117), (121, 120, 118, 119), (123, 122, 120, 121), (122, 124, 114, 116, 118, 120), (125, 124, 122, 123), (117, 116, 114, 115), (125, 123, 121, 119, 117, 115), (126, 127, 129, 128), (128, 129, 131, 130), (130, 131, 133, 132), (132, 133, 135, 134), (129, 127, 137, 135, 133, 131), (134, 135, 137, 136), (136, 137, 127, 126), (126, 128, 130, 132, 134, 136), (138, 139, 141, 140), (140, 141, 143, 142), (142, 143, 145, 144), (144, 145, 147, 146), (141, 139, 149, 147, 145, 143), (146, 147, 149, 148), (148, 149, 139, 138), (138, 140, 142, 144, 146, 148), (150, 151, 153, 152), (152, 153, 155, 154), (154, 155, 157, 156), (156, 157, 159, 158), (153, 151, 161, 159, 157, 155), (158, 159, 161, 160), (160, 161, 151, 150), (150, 152, 154, 156, 158, 160), (162, 163, 165, 164), (164, 165, 167, 166), (166, 167, 169, 168), (168, 169, 171, 170), (165, 163, 173, 171, 169, 167), (170, 171, 173, 172), (172, 173, 163, 162), (162, 164, 166, 168, 170, 172), (230, 231, 177, 176), (176, 177, 181, 180), (180, 181, 232, 233), (178, 179, 175, 174), (176, 180, 233, 230), (181, 177, 231, 232), (186, 187, 189, 188), (199, 197, 183, 205, 203, 201), (197, 196, 182, 183), (199, 198, 196, 197), (184, 185, 187, 186), (190, 192, 194, 184, 186, 188), (201, 200, 198, 199), (203, 202, 200, 201), (204, 182, 196, 198, 200, 202), (190, 191, 193, 192), (226, 216, 218, 220, 222, 224), (217, 216, 226, 227), (205, 204, 202, 203), (192, 193, 195, 194), (183, 182, 204, 205), (188, 189, 191, 190), (219, 218, 216, 217), (221, 220, 218, 219), (206, 207, 209, 208), (228, 229, 207, 206), (207, 229, 215, 213, 211, 209), (223, 222, 220, 221), (221, 219, 217, 227, 225, 223), (212, 213, 215, 214), (214, 215, 229, 228), (212, 214, 228, 206, 208, 210), (227, 226, 224, 225), (194, 195, 185, 184), (185, 195, 193, 191, 189, 187), (210, 211, 213, 212), (225, 224, 222, 223), (208, 209, 211, 210), (174, 175, 231, 230), (179, 178, 233, 232), (178, 174, 230, 233), (175, 179, 232, 231)])
me_cube_004.polygons.foreach_set('material_index', [3, 3, 3, 3, 3, 3, 3, 3, 3, 3, 3, 3, 3, 3, 3, 3, 3, 3, 3, 3, 3, 3, 3, 3, 3, 3, 3, 3, 3, 3, 3, 3, 3, 3, 3, 3, 3, 3, 3, 3, 3, 3, 3, 3, 3, 3, 3, 3, 3, 3, 3, 3, 3, 3, 3, 3, 3, 3, 3, 3, 3, 3, 3, 3, 3, 3, 3, 3, 3, 3, 3, 3, 3, 3, 3, 3, 3, 3, 3, 3, 3, 3, 3, 3, 3, 3, 3, 3, 3, 3, 3, 3, 3, 3, 3, 3, 3, 3, 3, 3, 3, 3, 3, 3, 3, 3, 3, 3, 3, 3, 3, 3, 3, 3, 3, 3, 3, 3, 3, 3, 3, 3, 3, 3, 3, 3, 3, 3, 3, 3, 3, 3, 3, 3, 3, 3, 3, 3, 3, 3, 3, 3, 3, 3, 3, 3, 3, 3, 3, 3, 3, 3, 3, 3, 3, 3, 3, 3, 3, 3, 3, 3, 3, 3, 3, 3, 3, 3, 3, 3, 3, 3, 3, 3, 3, 3, 3, 3, 3, 3, 3, 3, 3, 3, 3, 3, 3])
_uv = me_cube_004.uv_layers.new(name='UVMap')
_uv.uv.foreach_set('vector', [0.01143, 0.9671, 0.01143, 0.9671, 0.01143, 0.9671, 0.01143, 0.9671, 0.01143, 0.9671, 0.01143, 0.9671, 0.01143, 0.9671, 0.01143, 0.9671, 0.01143, 0.9671, 0.01143, 0.9671, 0.01143, 0.9671, 0.01143, 0.9671, 0.01143, 0.9671, 0.01143, 0.9671, 0.01143, 0.9671, 0.01143, 0.9671, 0.01143, 0.9671, 0.01143, 0.9671, 0.01143, 0.9671, 0.01143, 0.9671, 0.01143, 0.9671, 0.01143, 0.9671, 0.01143, 0.9671, 0.01143, 0.9671, 0.01143, 0.9671, 0.01143, 0.9671, 0.01143, 0.9671, 0.01143, 0.9671, 0.01143, 0.9671, 0.01143, 0.9671, 0.01143, 0.9671, 0.01143, 0.9671, 0.01143, 0.9671, 0.01143, 0.9671, 0.01143, 0.9671, 0.01143, 0.9671, 0.01143, 0.9671, 0.01143, 0.9671, 0.01143, 0.9671, 0.01143, 0.9671, 0.01143, 0.9671, 0.01143, 0.9671, 0.01143, 0.9671, 0.01143, 0.9671, 0.01143, 0.9671, 0.01143, 0.9671, 0.01143, 0.9671, 0.01143, 0.9671, 0.01143, 0.9671, 0.01143, 0.9671, 0.01143, 0.9671, 0.01143, 0.9671, 0.01143, 0.9671, 0.01143, 0.9671, 0.01143, 0.9671, 0.01143, 0.9671, 0.01143, 0.9671, 0.01143, 0.9671, 0.01143, 0.9671, 0.01143, 0.9671, 0.01143, 0.9671, 0.01143, 0.9671, 0.01143, 0.9671, 0.01143, 0.9671, 0.01143, 0.9671, 0.01143, 0.9671, 0.01143, 0.9671, 0.01143, 0.9671, 0.01143, 0.9671, 0.01143, 0.9671, 0.01143, 0.9671, 0.01143, 0.9671, 0.01143, 0.9671, 0.01143, 0.9671, 0.01143, 0.9671, 0.01143, 0.9671, 0.01143, 0.9671, 0.01143, 0.9671, 0.01143, 0.9671, 0.01143, 0.9671, 0.01143, 0.9671, 0.01143, 0.9671, 0.01143, 0.9671, 0.01143, 0.9671, 0.01143, 0.9671, 0.01143, 0.9671, 0.01143, 0.9671, 0.01143, 0.9671, 0.01143, 0.9671, 0.01143, 0.9671, 0.01143, 0.9671, 0.01143, 0.9671, 0.01143, 0.9671, 0.01143, 0.9671, 0.01143, 0.9671, 0.01143, 0.9671, 0.01143, 0.9671, 0.01143, 0.9671, 0.01143, 0.9671, 0.01143, 0.9671, 0.01143, 0.9671, 0.01143, 0.9671, 0.01143, 0.9671, 0.01143, 0.9671, 0.01143, 0.9671, 0.01143, 0.9671, 0.01143, 0.9671, 0.01143, 0.9671, 0.01143, 0.9671, 0.01143, 0.9671, 0.01143, 0.9671, 0.01143, 0.9671, 0.01143, 0.9671, 0.01143, 0.9671, 0.01143, 0.9671, 0.01143, 0.9671, 0.01143, 0.9671, 0.01143, 0.9671, 0.01143, 0.9671, 0.01143, 0.9671, 0.01143, 0.9671, 0.01143, 0.9671, 0.01143, 0.9671, 0.01143, 0.9671, 0.01143, 0.9671, 0.01143, 0.9671, 0.01143, 0.9671, 0.01143, 0.9671, 0.01143, 0.9671, 0.01143, 0.9671, 0.01143, 0.9671, 0.01143, 0.9671, 0.01143, 0.9671, 0.01143, 0.9671, 0.01143, 0.9671, 0.01143, 0.9671, 0.01143, 0.9671, 0.01143, 0.9671, 0.01143, 0.9671, 0.01143, 0.9671, 0.01143, 0.9671, 0.01143, 0.9671, 0.01143, 0.9671, 0.01143, 0.9671, 0.01143, 0.9671, 0.01143, 0.9671, 0.01143, 0.9671, 0.01143, 0.9671, 0.01143, 0.9671, 0.01143, 0.9671, 0.01143, 0.9671, 0.01143, 0.9671, 0.01143, 0.9671, 0.01143, 0.9671, 0.01143, 0.9671, 0.01143, 0.9671, 0.01143, 0.9671, 0.01143, 0.9671, 0.01143, 0.9671, 0.01143, 0.9671, 0.01143, 0.9671, 0.01143, 0.9671, 0.01143, 0.9671, 0.01143, 0.9671, 0.01143, 0.9671, 0.01143, 0.9671, 0.01143, 0.9671, 0.01143, 0.9671, 0.01143, 0.9671, 0.01143, 0.9671, 0.01143, 0.9671, 0.01143, 0.9671, 0.01143, 0.9671, 0.01143, 0.9671, 0.01143, 0.9671, 0.01143, 0.9671, 0.01143, 0.9671, 0.01143, 0.9671, 0.01143, 0.9671, 0.01143, 0.9671, 0.01143, 0.9671, 0.01143, 0.9671, 0.01143, 0.9671, 0.01143, 0.9671, 0.01143, 0.9671, 0.01143, 0.9671, 0.01143, 0.9671, 0.01143, 0.9671, 0.01143, 0.9671, 0.01143, 0.9671, 0.01143, 0.9671, 0.01143, 0.9671, 0.01143, 0.9671, 0.01143, 0.9671, 0.01143, 0.9671, 0.01143, 0.9671, 0.01143, 0.9671, 0.01143, 0.9671, 0.01143, 0.9671, 0.01143, 0.9671, 0.01143, 0.9671, 0.01143, 0.9671, 0.01143, 0.9671, 0.01143, 0.9671, 0.01143, 0.9671, 0.01143, 0.9671, 0.01143, 0.9671, 0.01143, 0.9671, 0.01143, 0.9671, 0.01143, 0.9671, 0.01143, 0.9671, 0.01143, 0.9671, 0.01143, 0.9671, 0.01143, 0.9671, 0.01143, 0.9671, 0.01143, 0.9671, 0.01143, 0.9671, 0.01143, 0.9671, 0.01143, 0.9671, 0.01143, 0.9671, 0.01143, 0.9671, 0.01143, 0.9671, 0.01143, 0.9671, 0.01143, 0.9671, 0.01143, 0.9671, 0.01143, 0.9671, 0.01143, 0.9671, 0.01143, 0.9671, 0.01143, 0.9671, 0.01143, 0.9671, 0.01143, 0.9671, 0.01143, 0.9671, 0.01143, 0.9671, 0.01143, 0.9671, 0.01143, 0.9671, 0.01143, 0.9671, 0.01143, 0.9671, 0.01143, 0.9671, 0.01143, 0.9671, 0.01143, 0.9671, 0.01143, 0.9671, 0.01143, 0.9671, 0.01143, 0.9671, 0.01143, 0.9671, 0.01143, 0.9671, 0.01143, 0.9671, 0.01143, 0.9671, 0.01143, 0.9671, 0.01143, 0.9671, 0.01143, 0.9671, 0.01143, 0.9671, 0.01143, 0.9671, 0.01143, 0.9671, 0.01143, 0.9671, 0.01143, 0.9671, 0.01143, 0.9671, 0.01143, 0.9671, 0.01143, 0.9671, 0.01143, 0.9671, 0.01143, 0.9671, 0.01143, 0.9671, 0.01143, 0.9671, 0.01143, 0.9671, 0.01143, 0.9671, 0.01143, 0.9671, 0.01143, 0.9671, 0.01143, 0.9671, 0.01143, 0.9671, 0.01143, 0.9671, 0.01143, 0.9671, 0.01143, 0.9671, 0.01143, 0.9671, 0.01143, 0.9671, 0.01143, 0.9671, 0.01143, 0.9671, 0.01143, 0.9671, 0.01143, 0.9671, 0.01143, 0.9671, 0.01143, 0.9671, 0.01143, 0.9671, 0.01143, 0.9671, 0.01143, 0.9671, 0.01143, 0.9671, 0.01143, 0.9671, 0.01143, 0.9671, 0.01143, 0.9671, 0.01143, 0.9671, 0.01143, 0.9671, 0.01143, 0.9671, 0.01143, 0.9671, 0.01143, 0.9671, 0.01143, 0.9671, 0.01143, 0.9671, 0.01143, 0.9671, 0.01143, 0.9671, 0.01143, 0.9671, 0.01143, 0.9671, 0.01143, 0.9671, 0.01143, 0.9671, 0.01143, 0.9671, 0.01143, 0.9671, 0.01143, 0.9671, 0.01143, 0.9671, 0.01143, 0.9671, 0.01143, 0.9671, 0.01143, 0.9671, 0.01143, 0.9671, 0.01143, 0.9671, 0.01143, 0.9671, 0.01143, 0.9671, 0.01143, 0.9671, 0.01143, 0.9671, 0.01143, 0.9671, 0.01143, 0.9671, 0.01143, 0.9671, 0.01143, 0.9671, 0.01143, 0.9671, 0.01143, 0.9671, 0.01143, 0.9671, 0.01143, 0.9671, 0.01143, 0.9671, 0.01143, 0.9671, 0.01143, 0.9671, 0.01143, 0.9671, 0.01143, 0.9671, 0.01143, 0.9671, 0.01143, 0.9671, 0.01143, 0.9671, 0.01143, 0.9671, 0.01143, 0.9671, 0.01143, 0.9671, 0.01143, 0.9671, 0.01143, 0.9671, 0.01143, 0.9671, 0.01143, 0.9671, 0.01143, 0.9671, 0.01143, 0.9671, 0.01143, 0.9671, 0.01143, 0.9671, 0.01143, 0.9671, 0.01143, 0.9671, 0.01143, 0.9671, 0.01143, 0.9671, 0.01143, 0.9671, 0.01143, 0.9671, 0.01143, 0.9671, 0.01143, 0.9671, 0.01143, 0.9671, 0.01143, 0.9671, 0.01143, 0.9671, 0.03172, 0.9723, 0.03172, 0.9723, 0.03172, 0.9723, 0.03172, 0.9723, 0.03172, 0.9723, 0.03172, 0.9723, 0.03172, 0.9723, 0.03172, 0.9723, 0.03172, 0.9723, 0.03172, 0.9723, 0.03172, 0.9723, 0.03172, 0.9723, 0.03172, 0.9723, 0.03172, 0.9723, 0.03172, 0.9723, 0.03172, 0.9723, 0.03172, 0.9723, 0.03172, 0.9723, 0.03172, 0.9723, 0.03172, 0.9723, 0.03172, 0.9723, 0.03172, 0.9723, 0.03172, 0.9723, 0.03172, 0.9723, 0.03172, 0.9723, 0.03172, 0.9723, 0.03172, 0.9723, 0.03172, 0.9723, 0.03172, 0.9723, 0.03172, 0.9723, 0.03172, 0.9723, 0.03172, 0.9723, 0.03172, 0.9723, 0.03172, 0.9723, 0.03172, 0.9723, 0.03172, 0.9723, 0.03172, 0.9723, 0.03172, 0.9723, 0.03172, 0.9723, 0.03172, 0.9723, 0.03172, 0.9723, 0.03172, 0.9723, 0.03172, 0.9723, 0.03172, 0.9723, 0.03172, 0.9723, 0.03172, 0.9723, 0.03172, 0.9723, 0.03172, 0.9723, 0.03172, 0.9723, 0.03172, 0.9723, 0.03172, 0.9723, 0.03172, 0.9723, 0.03172, 0.9723, 0.03172, 0.9723, 0.03172, 0.9723, 0.03172, 0.9723, 0.03172, 0.9723, 0.03172, 0.9723, 0.03172, 0.9723, 0.03172, 0.9723, 0.03172, 0.9723, 0.03172, 0.9723, 0.03172, 0.9723, 0.03172, 0.9723, 0.03172, 0.9723, 0.03172, 0.9723, 0.03172, 0.9723, 0.03172, 0.9723, 0.03172, 0.9723, 0.03172, 0.9723, 0.03172, 0.9723, 0.03172, 0.9723, 0.03172, 0.9723, 0.03172, 0.9723, 0.03172, 0.9723, 0.03172, 0.9723, 0.03172, 0.9723, 0.03172, 0.9723, 0.03172, 0.9723, 0.03172, 0.9723, 0.03172, 0.9723, 0.03172, 0.9723, 0.03172, 0.9723, 0.03172, 0.9723, 0.03172, 0.9723, 0.03172, 0.9723, 0.03172, 0.9723, 0.03172, 0.9723, 0.03172, 0.9723, 0.03172, 0.9723, 0.03172, 0.9723, 0.03172, 0.9723, 0.03172, 0.9723, 0.03172, 0.9723, 0.03172, 0.9723, 0.03172, 0.9723, 0.03172, 0.9723, 0.03172, 0.9723, 0.03172, 0.9723, 0.03172, 0.9723, 0.03172, 0.9723, 0.03172, 0.9723, 0.03172, 0.9723, 0.03172, 0.9723, 0.03172, 0.9723, 0.03172, 0.9723, 0.03172, 0.9723, 0.03172, 0.9723, 0.03172, 0.9723, 0.03172, 0.9723, 0.03172, 0.9723, 0.03172, 0.9723, 0.03172, 0.9723, 0.03172, 0.9723, 0.03172, 0.9723, 0.03172, 0.9723, 0.03172, 0.9723, 0.03172, 0.9723, 0.03172, 0.9723, 0.03172, 0.9723, 0.03172, 0.9723, 0.03172, 0.9723, 0.03172, 0.9723, 0.03172, 0.9723, 0.03172, 0.9723, 0.03172, 0.9723, 0.03172, 0.9723, 0.03172, 0.9723, 0.03172, 0.9723, 0.03172, 0.9723, 0.03172, 0.9723, 0.03172, 0.9723, 0.03172, 0.9723, 0.03172, 0.9723, 0.03172, 0.9723, 0.03172, 0.9723, 0.03172, 0.9723, 0.03172, 0.9723, 0.03172, 0.9723, 0.03172, 0.9723, 0.03172, 0.9723, 0.03172, 0.9723, 0.03172, 0.9723, 0.03172, 0.9723, 0.03172, 0.9723, 0.03172, 0.9723, 0.03172, 0.9723, 0.03172, 0.9723, 0.03172, 0.9723, 0.03172, 0.9723, 0.03172, 0.9723, 0.03172, 0.9723, 0.03172, 0.9723, 0.03172, 0.9723, 0.03172, 0.9723, 0.03172, 0.9723, 0.03172, 0.9723, 0.03172, 0.9723, 0.03172, 0.9723, 0.03172, 0.9723, 0.03172, 0.9723, 0.03172, 0.9723, 0.03172, 0.9723, 0.03172, 0.9723, 0.03172, 0.9723, 0.03172, 0.9723, 0.03172, 0.9723, 0.03172, 0.9723, 0.03172, 0.9723, 0.03172, 0.9723, 0.03172, 0.9723, 0.03172, 0.9723, 0.03172, 0.9723, 0.03172, 0.9723, 0.03172, 0.9723, 0.03172, 0.9723, 0.03172, 0.9723, 0.03172, 0.9723, 0.03172, 0.9723, 0.03172, 0.9723, 0.03172, 0.9723, 0.03172, 0.9723, 0.03172, 0.9723, 0.03172, 0.9723, 0.03172, 0.9723, 0.03172, 0.9723, 0.03172, 0.9723, 0.03172, 0.9723, 0.03172, 0.9723, 0.03172, 0.9723, 0.03172, 0.9723, 0.03172, 0.9723, 0.03172, 0.9723, 0.03172, 0.9723, 0.03172, 0.9723, 0.03172, 0.9723, 0.03172, 0.9723, 0.03172, 0.9723, 0.03172, 0.9723, 0.03172, 0.9723, 0.03172, 0.9723, 0.03172, 0.9723, 0.03172, 0.9723, 0.03172, 0.9723, 0.03172, 0.9723, 0.03172, 0.9723, 0.03172, 0.9723, 0.03172, 0.9723, 0.03172, 0.9723, 0.03172, 0.9723, 0.03172, 0.9723, 0.03172, 0.9723, 0.03172, 0.9723, 0.03172, 0.9723, 0.03172, 0.9723, 0.03172, 0.9723, 0.03172, 0.9723, 0.03172, 0.9723, 0.03172, 0.9723, 0.03172, 0.9723, 0.03172, 0.9723, 0.03172, 0.9723, 0.03172, 0.9723, 0.03172, 0.9723, 0.03172, 0.9723, 0.03172, 0.9723, 0.03172, 0.9723, 0.03172, 0.9723, 0.03172, 0.9723, 0.03172, 0.9723, 0.03172, 0.9723, 0.03172, 0.9723, 0.03172, 0.9723, 0.03172, 0.9723, 0.03172, 0.9723, 0.03172, 0.9723, 0.03172, 0.9723, 0.03172, 0.9723, 0.03172, 0.9723, 0.03172, 0.9723, 0.03172, 0.9723, 0.03172, 0.9723, 0.03172, 0.9723, 0.03172, 0.9723, 0.03172, 0.9723, 0.03172, 0.9723, 0.03172, 0.9723, 0.03172, 0.9723, 0.03172, 0.9723, 0.03172, 0.9723, 0.03172, 0.9723, 0.03172, 0.9723, 0.03172, 0.9723, 0.03172, 0.9723, 0.03172, 0.9723, 0.03172, 0.9723, 0.03172, 0.9723, 0.03172, 0.9723, 0.03172, 0.9723, 0.03172, 0.9723, 0.03172, 0.9723, 0.03172, 0.9723, 0.03172, 0.9723, 0.03172, 0.9723, 0.03172, 0.9723, 0.03172, 0.9723, 0.03172, 0.9723, 0.03172, 0.9723, 0.03172, 0.9723, 0.03172, 0.9723, 0.03172, 0.9723, 0.03172, 0.9723, 0.03172, 0.9723, 0.03172, 0.9723, 0.03172, 0.9723, 0.03172, 0.9723, 0.00989, 0.9504, 0.00989, 0.9504, 0.00989, 0.9504, 0.00989, 0.9504, 0.03172, 0.9723, 0.03172, 0.9723, 0.03172, 0.9723, 0.03172, 0.9723, 0.03172, 0.9723, 0.03172, 0.9723, 0.03172, 0.9723, 0.03172, 0.9723, 0.03172, 0.9723, 0.03172, 0.9723, 0.03172, 0.9723, 0.03172, 0.9723, 0.03172, 0.9723, 0.03172, 0.9723, 0.03172, 0.9723, 0.03172, 0.9723, 0.03172, 0.9723, 0.03172, 0.9723, 0.03172, 0.9723, 0.03172, 0.9723, 0.03172, 0.9723, 0.03172, 0.9723, 0.03172, 0.9723, 0.03172, 0.9723, 0.03172, 0.9723, 0.03172, 0.9723, 0.03172, 0.9723, 0.03172, 0.9723, 0.03172, 0.9723, 0.03172, 0.9723, 0.03172, 0.9723, 0.03172, 0.9723, 0.03172, 0.9723, 0.03172, 0.9723, 0.03172, 0.9723, 0.03172, 0.9723, 0.03172, 0.9723, 0.03172, 0.9723, 0.03172, 0.9723, 0.03172, 0.9723, 0.03172, 0.9723, 0.03172, 0.9723, 0.03172, 0.9723, 0.03172, 0.9723, 0.03172, 0.9723, 0.03172, 0.9723, 0.03172, 0.9723, 0.03172, 0.9723, 0.03172, 0.9723, 0.03172, 0.9723, 0.03172, 0.9723, 0.03172, 0.9723, 0.03172, 0.9723, 0.03172, 0.9723, 0.03172, 0.9723, 0.03172, 0.9723, 0.03172, 0.9723, 0.03172, 0.9723, 0.03172, 0.9723, 0.03172, 0.9723, 0.03172, 0.9723, 0.03172, 0.9723, 0.03172, 0.9723, 0.03172, 0.9723, 0.03172, 0.9723, 0.03172, 0.9723, 0.03172, 0.9723, 0.03172, 0.9723, 0.03172, 0.9723, 0.03172, 0.9723, 0.03172, 0.9723, 0.03172, 0.9723, 0.03172, 0.9723, 0.03172, 0.9723, 0.03172, 0.9723, 0.03172, 0.9723, 0.03172, 0.9723, 0.03172, 0.9723, 0.03172, 0.9723, 0.03172, 0.9723, 0.03172, 0.9723, 0.03172, 0.9723, 0.03172, 0.9723, 0.03172, 0.9723, 0.03172, 0.9723, 0.03172, 0.9723, 0.03172, 0.9723, 0.03172, 0.9723, 0.03172, 0.9723, 0.03172, 0.9723, 0.03172, 0.9723, 0.03172, 0.9723, 0.03172, 0.9723, 0.03172, 0.9723, 0.03172, 0.9723, 0.03172, 0.9723, 0.03172, 0.9723, 0.03172, 0.9723, 0.03172, 0.9723, 0.03172, 0.9723, 0.03172, 0.9723, 0.03172, 0.9723, 0.03172, 0.9723, 0.03172, 0.9723, 0.03172, 0.9723, 0.03172, 0.9723, 0.03172, 0.9723, 0.03172, 0.9723, 0.03172, 0.9723, 0.03172, 0.9723, 0.03172, 0.9723, 0.03172, 0.9723, 0.03172, 0.9723, 0.03172, 0.9723, 0.03172, 0.9723, 0.03172, 0.9723, 0.03172, 0.9723, 0.03172, 0.9723, 0.03172, 0.9723, 0.03172, 0.9723, 0.03172, 0.9723, 0.03172, 0.9723, 0.03172, 0.9723, 0.03172, 0.9723, 0.03172, 0.9723, 0.03172, 0.9723, 0.03172, 0.9723, 0.03172, 0.9723, 0.03172, 0.9723, 0.03172, 0.9723, 0.03172, 0.9723, 0.03172, 0.9723, 0.03172, 0.9723, 0.03172, 0.9723, 0.03172, 0.9723, 0.03172, 0.9723, 0.03172, 0.9723, 0.03172, 0.9723, 0.03172, 0.9723, 0.03172, 0.9723, 0.03172, 0.9723, 0.03172, 0.9723, 0.03172, 0.9723, 0.03172, 0.9723, 0.03172, 0.9723, 0.03172, 0.9723, 0.03172, 0.9723, 0.03172, 0.9723, 0.03172, 0.9723, 0.03172, 0.9723, 0.03172, 0.9723, 0.03172, 0.9723, 0.03172, 0.9723, 0.03172, 0.9723, 0.03172, 0.9723, 0.03172, 0.9723, 0.03172, 0.9723, 0.03172, 0.9723, 0.03172, 0.9723, 0.03172, 0.9723, 0.03172, 0.9723, 0.03172, 0.9723, 0.03172, 0.9723, 0.03172, 0.9723, 0.03172, 0.9723, 0.03172, 0.9723, 0.03172, 0.9723, 0.03172, 0.9723])
me_cube_004.materials.append(mat_material_004)
me_cube_004.materials.append(mat_material_005)
me_cube_004.materials.append(mat_material_006)
me_cube_004.materials.append(mat_material)
me_cube_004.update()

# ---- objects
ob_workbenchlevel1 = bpy.data.objects.new('WorkbenchLevel1', me_cube)
ob_workbenchlevel3 = bpy.data.objects.new('WorkbenchLevel3', me_cube_004)

# ---- transforms, parenting, visibility, modifiers, constraints
ob_workbenchlevel1.location = (0.0, 0.0, 0.0)
ob_workbenchlevel1.lock_rotations_4d = False
ob_workbenchlevel1.empty_display_type = 'ARROWS'
ob_workbenchlevel1.lineart.crease_threshold = 0.0
ob_workbenchlevel3.location = (0.0, 0.0, 0.0)

# ---- collection membership
col_collection.objects.link(ob_workbenchlevel1)
col_collection.objects.link(ob_workbenchlevel3)

# ---- scene / render settings (as saved in the file)
scene.frame_start = 1; scene.frame_end = 250; scene.frame_set(1)
scene.render.engine = 'BLENDER_EEVEE_NEXT'
scene.cycles.sampling_pattern = 'TABULATED_SOBOL'
scene.cycles.use_light_tree = False
scene.view_settings.view_transform = 'Filmic'
bpy.context.view_layer.update()

# ---- added for rendering (the .blend has no active camera and no usable light): camera, sun
cam_auto = bpy.data.cameras.new('AutoCamera')
cam_auto.lens = 50.0
cam_auto.sensor_width = 36.0
cam_auto.clip_end = 1000.0
ob_auto_camera = bpy.data.objects.new('AutoCamera', cam_auto)
scene.collection.objects.link(ob_auto_camera)
ob_auto_camera.location = (10.8099, -13.3262, 10.9872)
ob_auto_camera.rotation_euler = (1.09748, -7.21219e-08, 0.694738)
scene.camera = ob_auto_camera
light_auto_sun = bpy.data.lights.new('AutoSun', 'SUN')
light_auto_sun.energy = 3.0
light_auto_sun.angle = 0.0523599
ob_auto_sun = bpy.data.objects.new('AutoSun', light_auto_sun)
scene.collection.objects.link(ob_auto_sun)
ob_auto_sun.rotation_euler = (0.872665, 0.174533, 0.523599)
bpy.context.view_layer.update()
